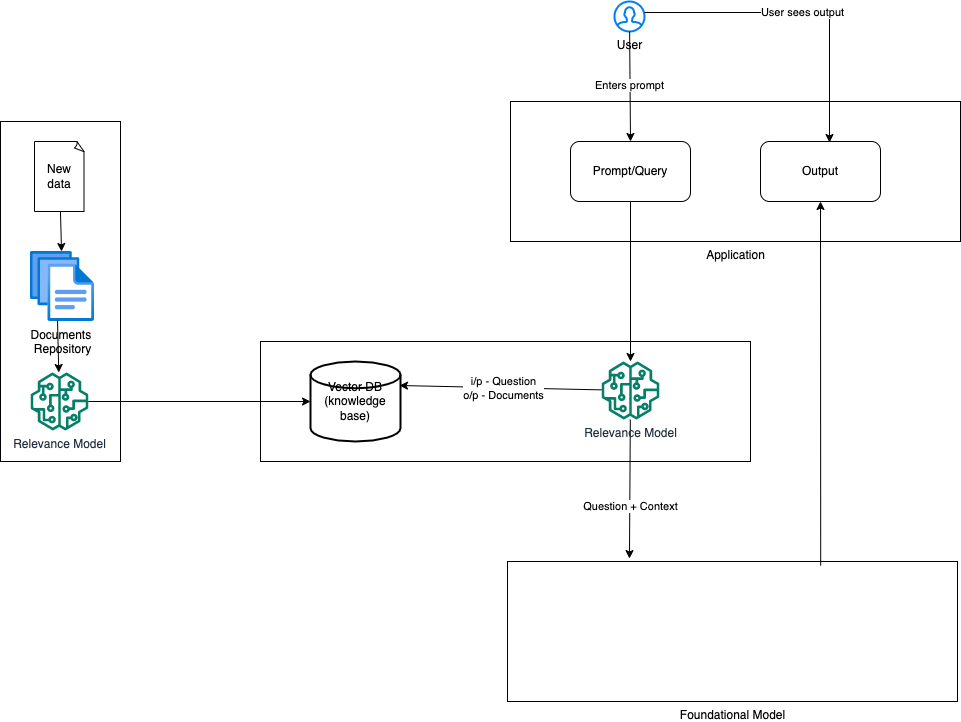

The diagram above was exported from draw.io. Its source (the exported page's mxGraphModel, read from the mxfile embedded in the PNG):
<mxGraphModel dx="1362" dy="483" grid="1" gridSize="10" guides="1" tooltips="1" connect="1" arrows="1" fold="1" page="1" pageScale="1" pageWidth="827" pageHeight="1169" math="0" shadow="0">
  <root>
    <mxCell id="0" />
    <mxCell id="1" parent="0" />
    <mxCell id="vTEcGf7_Gopb7JayIZwG-3" value="Application" style="verticalLabelPosition=bottom;verticalAlign=top;html=1;shape=mxgraph.basic.rect;fillColor2=none;strokeWidth=1;size=20;indent=5;" parent="1" vertex="1">
      <mxGeometry x="280" y="110" width="450" height="140" as="geometry" />
    </mxCell>
    <mxCell id="vTEcGf7_Gopb7JayIZwG-1" value="Prompt/Query" style="rounded=1;whiteSpace=wrap;html=1;" parent="1" vertex="1">
      <mxGeometry x="340" y="150" width="120" height="60" as="geometry" />
    </mxCell>
    <mxCell id="vTEcGf7_Gopb7JayIZwG-2" value="Output" style="rounded=1;whiteSpace=wrap;html=1;" parent="1" vertex="1">
      <mxGeometry x="530" y="150" width="120" height="60" as="geometry" />
    </mxCell>
    <mxCell id="vTEcGf7_Gopb7JayIZwG-4" value="" style="verticalLabelPosition=bottom;verticalAlign=top;html=1;shape=mxgraph.basic.rect;fillColor2=none;strokeWidth=1;size=20;indent=5;" parent="1" vertex="1">
      <mxGeometry x="30" y="350" width="490" height="120" as="geometry" />
    </mxCell>
    <mxCell id="vTEcGf7_Gopb7JayIZwG-5" value="User" style="html=1;verticalLabelPosition=bottom;align=center;labelBackgroundColor=#ffffff;verticalAlign=top;strokeWidth=2;strokeColor=#0080F0;shadow=0;dashed=0;shape=mxgraph.ios7.icons.user;" parent="1" vertex="1">
      <mxGeometry x="384" y="10" width="30" height="30" as="geometry" />
    </mxCell>
    <mxCell id="vTEcGf7_Gopb7JayIZwG-6" value="" style="endArrow=classic;html=1;rounded=0;entryX=0.5;entryY=0;entryDx=0;entryDy=0;" parent="1" source="vTEcGf7_Gopb7JayIZwG-5" target="vTEcGf7_Gopb7JayIZwG-1" edge="1">
      <mxGeometry width="50" height="50" relative="1" as="geometry">
        <mxPoint x="390" y="290" as="sourcePoint" />
        <mxPoint x="440" y="240" as="targetPoint" />
      </mxGeometry>
    </mxCell>
    <mxCell id="vTEcGf7_Gopb7JayIZwG-7" value="Enters prompt" style="edgeLabel;html=1;align=center;verticalAlign=middle;resizable=0;points=[];" parent="vTEcGf7_Gopb7JayIZwG-6" vertex="1" connectable="0">
      <mxGeometry x="-0.0364" y="-1" relative="1" as="geometry">
        <mxPoint as="offset" />
      </mxGeometry>
    </mxCell>
    <mxCell id="vTEcGf7_Gopb7JayIZwG-9" value="" style="endArrow=classic;html=1;rounded=0;exitX=0.5;exitY=1;exitDx=0;exitDy=0;" parent="1" source="vTEcGf7_Gopb7JayIZwG-1" target="13" edge="1">
      <mxGeometry width="50" height="50" relative="1" as="geometry">
        <mxPoint x="390" y="290" as="sourcePoint" />
        <mxPoint x="398.7249999999999" y="380" as="targetPoint" />
      </mxGeometry>
    </mxCell>
    <mxCell id="vTEcGf7_Gopb7JayIZwG-13" value="Foundational Model" style="verticalLabelPosition=bottom;verticalAlign=top;html=1;shape=mxgraph.basic.rect;fillColor2=none;strokeWidth=1;size=20;indent=5;" parent="1" vertex="1">
      <mxGeometry x="277" y="570" width="450" height="140" as="geometry" />
    </mxCell>
    <mxCell id="vTEcGf7_Gopb7JayIZwG-14" value="" style="endArrow=classic;html=1;rounded=0;entryX=0.271;entryY=-0.021;entryDx=0;entryDy=0;entryPerimeter=0;" parent="1" source="13" target="vTEcGf7_Gopb7JayIZwG-13" edge="1">
      <mxGeometry width="50" height="50" relative="1" as="geometry">
        <mxPoint x="398.5" y="440" as="sourcePoint" />
        <mxPoint x="440" y="470" as="targetPoint" />
      </mxGeometry>
    </mxCell>
    <mxCell id="vTEcGf7_Gopb7JayIZwG-15" value="Question + Context" style="edgeLabel;html=1;align=center;verticalAlign=middle;resizable=0;points=[];" parent="vTEcGf7_Gopb7JayIZwG-14" vertex="1" connectable="0">
      <mxGeometry x="0.2549" relative="1" as="geometry">
        <mxPoint as="offset" />
      </mxGeometry>
    </mxCell>
    <mxCell id="vTEcGf7_Gopb7JayIZwG-16" value="" style="endArrow=classic;html=1;rounded=0;exitX=0.696;exitY=0.029;exitDx=0;exitDy=0;exitPerimeter=0;entryX=0.5;entryY=1;entryDx=0;entryDy=0;" parent="1" source="vTEcGf7_Gopb7JayIZwG-13" target="vTEcGf7_Gopb7JayIZwG-2" edge="1">
      <mxGeometry width="50" height="50" relative="1" as="geometry">
        <mxPoint x="390" y="490" as="sourcePoint" />
        <mxPoint x="440" y="440" as="targetPoint" />
      </mxGeometry>
    </mxCell>
    <mxCell id="vTEcGf7_Gopb7JayIZwG-17" value="User sees output" style="endArrow=classic;html=1;rounded=0;exitX=1;exitY=0.367;exitDx=0;exitDy=0;exitPerimeter=0;entryX=0.575;entryY=0.017;entryDx=0;entryDy=0;entryPerimeter=0;edgeStyle=orthogonalEdgeStyle;" parent="1" source="vTEcGf7_Gopb7JayIZwG-5" target="vTEcGf7_Gopb7JayIZwG-2" edge="1">
      <mxGeometry width="50" height="50" relative="1" as="geometry">
        <mxPoint x="390" y="240" as="sourcePoint" />
        <mxPoint x="440" y="190" as="targetPoint" />
      </mxGeometry>
    </mxCell>
    <mxCell id="2" value="Vector DB&lt;br&gt;(knowledge base)" style="strokeWidth=2;html=1;shape=mxgraph.flowchart.database;whiteSpace=wrap;" parent="1" vertex="1">
      <mxGeometry x="80" y="370" width="90" height="80" as="geometry" />
    </mxCell>
    <mxCell id="3" value="" style="endArrow=classic;html=1;rounded=0;entryX=0.989;entryY=0.3;entryDx=0;entryDy=0;entryPerimeter=0;" parent="1" source="13" target="2" edge="1">
      <mxGeometry width="50" height="50" relative="1" as="geometry">
        <mxPoint x="339" y="395" as="sourcePoint" />
        <mxPoint x="170" y="390" as="targetPoint" />
      </mxGeometry>
    </mxCell>
    <mxCell id="5" value="i/p - Question&lt;br&gt;o/p - Documents&lt;br&gt;" style="edgeLabel;html=1;align=center;verticalAlign=middle;resizable=0;points=[];" parent="3" vertex="1" connectable="0">
      <mxGeometry x="-0.0235" relative="1" as="geometry">
        <mxPoint as="offset" />
      </mxGeometry>
    </mxCell>
    <mxCell id="7" value="" style="rounded=0;whiteSpace=wrap;html=1;" parent="1" vertex="1">
      <mxGeometry x="-230" y="130" width="120" height="340" as="geometry" />
    </mxCell>
    <mxCell id="8" value="New data" style="whiteSpace=wrap;html=1;shape=mxgraph.basic.document" parent="1" vertex="1">
      <mxGeometry x="-196" y="150" width="50" height="70" as="geometry" />
    </mxCell>
    <mxCell id="11" value="Documents &lt;br&gt;Repository" style="aspect=fixed;html=1;points=[];align=center;image;fontSize=12;image=img/lib/azure2/general/Files.svg;" parent="1" vertex="1">
      <mxGeometry x="-200" y="260" width="64" height="70" as="geometry" />
    </mxCell>
    <mxCell id="12" value="" style="endArrow=classic;html=1;rounded=0;" parent="1" source="8" target="11" edge="1">
      <mxGeometry width="50" height="50" relative="1" as="geometry">
        <mxPoint x="-10" y="300" as="sourcePoint" />
        <mxPoint x="40" y="250" as="targetPoint" />
      </mxGeometry>
    </mxCell>
    <mxCell id="13" value="Relevance Model" style="sketch=0;outlineConnect=0;fontColor=#232F3E;gradientColor=none;fillColor=#067F68;strokeColor=none;dashed=0;verticalLabelPosition=bottom;verticalAlign=top;align=center;html=1;fontSize=12;fontStyle=0;aspect=fixed;pointerEvents=1;shape=mxgraph.aws4.sagemaker_model;" parent="1" vertex="1">
      <mxGeometry x="371" y="370" width="58" height="58" as="geometry" />
    </mxCell>
    <mxCell id="14" value="Relevance Model" style="sketch=0;outlineConnect=0;fontColor=#232F3E;gradientColor=none;fillColor=#067F68;strokeColor=none;dashed=0;verticalLabelPosition=bottom;verticalAlign=top;align=center;html=1;fontSize=12;fontStyle=0;aspect=fixed;pointerEvents=1;shape=mxgraph.aws4.sagemaker_model;" parent="1" vertex="1">
      <mxGeometry x="-200" y="381" width="58" height="58" as="geometry" />
    </mxCell>
    <mxCell id="15" value="" style="endArrow=classic;html=1;rounded=0;exitX=0.422;exitY=0.986;exitDx=0;exitDy=0;exitPerimeter=0;" parent="1" source="11" target="14" edge="1">
      <mxGeometry width="50" height="50" relative="1" as="geometry">
        <mxPoint x="-160.0454545454545" y="230" as="sourcePoint" />
        <mxPoint x="-158.9545454545455" y="270" as="targetPoint" />
      </mxGeometry>
    </mxCell>
    <mxCell id="16" value="" style="endArrow=classic;html=1;rounded=0;entryX=0;entryY=0.5;entryDx=0;entryDy=0;entryPerimeter=0;" parent="1" source="14" target="2" edge="1">
      <mxGeometry width="50" height="50" relative="1" as="geometry">
        <mxPoint x="-162.99199999999996" y="339.02" as="sourcePoint" />
        <mxPoint x="-158.88919330289195" y="402" as="targetPoint" />
      </mxGeometry>
    </mxCell>
  </root>
</mxGraphModel>